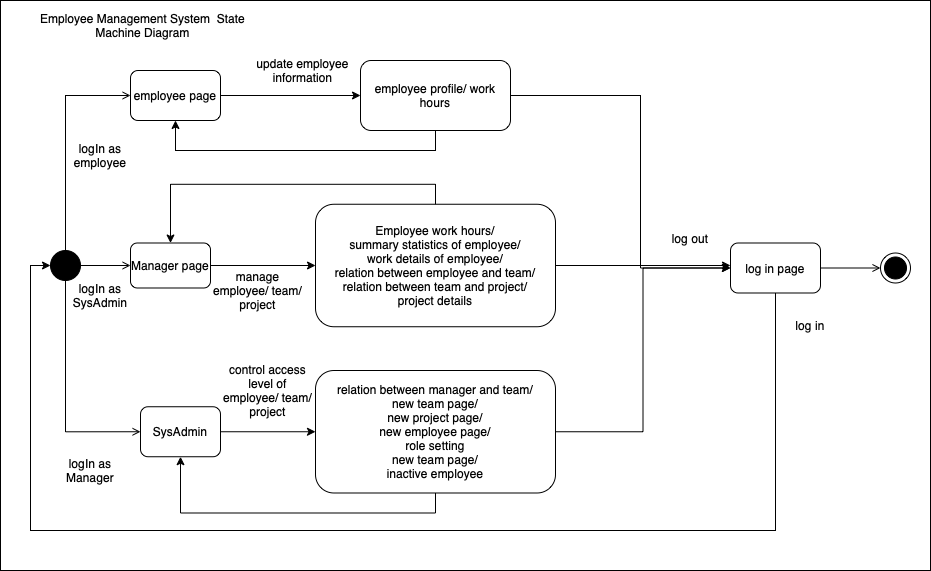

The diagram above was exported from draw.io. Its source (the exported page's mxGraphModel, read from the mxfile embedded in the PNG):
<mxGraphModel dx="945" dy="720" grid="1" gridSize="10" guides="1" tooltips="1" connect="1" arrows="1" fold="1" page="1" pageScale="1" pageWidth="850" pageHeight="1100" math="0" shadow="0">
  <root>
    <mxCell id="0" />
    <mxCell id="1" parent="0" />
    <mxCell id="5X6V7tDLw88zwOwf-sW3-2" value="" style="rounded=0;whiteSpace=wrap;html=1;" vertex="1" parent="1">
      <mxGeometry y="80" width="930" height="570" as="geometry" />
    </mxCell>
    <mxCell id="5X6V7tDLw88zwOwf-sW3-3" style="edgeStyle=orthogonalEdgeStyle;rounded=0;orthogonalLoop=1;jettySize=auto;html=1;exitX=0.5;exitY=0;exitDx=0;exitDy=0;entryX=0;entryY=0.5;entryDx=0;entryDy=0;endArrow=open;endFill=0;" edge="1" parent="1" source="5X6V7tDLw88zwOwf-sW3-6" target="5X6V7tDLw88zwOwf-sW3-7">
      <mxGeometry relative="1" as="geometry" />
    </mxCell>
    <mxCell id="5X6V7tDLw88zwOwf-sW3-4" style="edgeStyle=orthogonalEdgeStyle;rounded=0;orthogonalLoop=1;jettySize=auto;html=1;exitX=1;exitY=0.5;exitDx=0;exitDy=0;entryX=0;entryY=0.5;entryDx=0;entryDy=0;endArrow=open;endFill=0;" edge="1" parent="1" source="5X6V7tDLw88zwOwf-sW3-6" target="5X6V7tDLw88zwOwf-sW3-8">
      <mxGeometry relative="1" as="geometry" />
    </mxCell>
    <mxCell id="5X6V7tDLw88zwOwf-sW3-5" style="edgeStyle=orthogonalEdgeStyle;rounded=0;orthogonalLoop=1;jettySize=auto;html=1;exitX=0.5;exitY=1;exitDx=0;exitDy=0;entryX=0;entryY=0.5;entryDx=0;entryDy=0;endArrow=open;endFill=0;" edge="1" parent="1" source="5X6V7tDLw88zwOwf-sW3-6" target="5X6V7tDLw88zwOwf-sW3-9">
      <mxGeometry relative="1" as="geometry" />
    </mxCell>
    <mxCell id="5X6V7tDLw88zwOwf-sW3-6" value="" style="ellipse;whiteSpace=wrap;html=1;aspect=fixed;fillColor=#000000;" vertex="1" parent="1">
      <mxGeometry x="50" y="330" width="30" height="30" as="geometry" />
    </mxCell>
    <mxCell id="5X6V7tDLw88zwOwf-sW3-15" style="edgeStyle=orthogonalEdgeStyle;rounded=0;orthogonalLoop=1;jettySize=auto;html=1;exitX=1;exitY=0.5;exitDx=0;exitDy=0;entryX=0;entryY=0.5;entryDx=0;entryDy=0;" edge="1" parent="1" source="5X6V7tDLw88zwOwf-sW3-7" target="5X6V7tDLw88zwOwf-sW3-14">
      <mxGeometry relative="1" as="geometry" />
    </mxCell>
    <mxCell id="5X6V7tDLw88zwOwf-sW3-7" value="employee page" style="rounded=1;whiteSpace=wrap;html=1;strokeColor=#000000;fillColor=none;sketch=0;" vertex="1" parent="1">
      <mxGeometry x="130" y="150" width="90" height="50" as="geometry" />
    </mxCell>
    <mxCell id="5X6V7tDLw88zwOwf-sW3-23" style="edgeStyle=orthogonalEdgeStyle;rounded=0;orthogonalLoop=1;jettySize=auto;html=1;exitX=1;exitY=0.5;exitDx=0;exitDy=0;entryX=0;entryY=0.5;entryDx=0;entryDy=0;" edge="1" parent="1" source="5X6V7tDLw88zwOwf-sW3-8" target="5X6V7tDLw88zwOwf-sW3-22">
      <mxGeometry relative="1" as="geometry" />
    </mxCell>
    <mxCell id="5X6V7tDLw88zwOwf-sW3-8" value="Manager page" style="rounded=1;whiteSpace=wrap;html=1;strokeColor=#000000;fillColor=none;sketch=0;" vertex="1" parent="1">
      <mxGeometry x="130" y="322.5" width="80" height="45" as="geometry" />
    </mxCell>
    <mxCell id="5X6V7tDLw88zwOwf-sW3-25" style="edgeStyle=orthogonalEdgeStyle;rounded=0;orthogonalLoop=1;jettySize=auto;html=1;exitX=1;exitY=0.5;exitDx=0;exitDy=0;entryX=0;entryY=0.5;entryDx=0;entryDy=0;" edge="1" parent="1" source="5X6V7tDLw88zwOwf-sW3-9" target="5X6V7tDLw88zwOwf-sW3-24">
      <mxGeometry relative="1" as="geometry" />
    </mxCell>
    <mxCell id="5X6V7tDLw88zwOwf-sW3-9" value="SysAdmin" style="rounded=1;whiteSpace=wrap;html=1;strokeColor=#000000;fillColor=none;sketch=0;" vertex="1" parent="1">
      <mxGeometry x="140" y="486.25" width="80" height="50" as="geometry" />
    </mxCell>
    <mxCell id="5X6V7tDLw88zwOwf-sW3-10" value="Employee Management System &amp;nbsp;State Machine Diagram" style="text;html=1;strokeColor=none;fillColor=none;align=center;verticalAlign=middle;whiteSpace=wrap;rounded=0;sketch=0;" vertex="1" parent="1">
      <mxGeometry x="30" y="90" width="225" height="30" as="geometry" />
    </mxCell>
    <mxCell id="5X6V7tDLw88zwOwf-sW3-11" value="logIn as employee" style="text;html=1;strokeColor=none;fillColor=none;align=center;verticalAlign=middle;whiteSpace=wrap;rounded=0;sketch=0;" vertex="1" parent="1">
      <mxGeometry x="70" y="220" width="60" height="30" as="geometry" />
    </mxCell>
    <mxCell id="5X6V7tDLw88zwOwf-sW3-12" value="logIn as SysAdmin" style="text;html=1;strokeColor=none;fillColor=none;align=center;verticalAlign=middle;whiteSpace=wrap;rounded=0;sketch=0;" vertex="1" parent="1">
      <mxGeometry x="70" y="360" width="60" height="30" as="geometry" />
    </mxCell>
    <mxCell id="5X6V7tDLw88zwOwf-sW3-13" value="logIn as Manager" style="text;html=1;strokeColor=none;fillColor=none;align=center;verticalAlign=middle;whiteSpace=wrap;rounded=0;sketch=0;" vertex="1" parent="1">
      <mxGeometry x="60" y="535" width="60" height="30" as="geometry" />
    </mxCell>
    <mxCell id="5X6V7tDLw88zwOwf-sW3-26" style="edgeStyle=orthogonalEdgeStyle;rounded=0;orthogonalLoop=1;jettySize=auto;html=1;exitX=1;exitY=0.5;exitDx=0;exitDy=0;entryX=0;entryY=0.5;entryDx=0;entryDy=0;" edge="1" parent="1" source="5X6V7tDLw88zwOwf-sW3-14" target="5X6V7tDLw88zwOwf-sW3-19">
      <mxGeometry relative="1" as="geometry">
        <Array as="points">
          <mxPoint x="640" y="175" />
          <mxPoint x="640" y="348" />
        </Array>
      </mxGeometry>
    </mxCell>
    <mxCell id="5X6V7tDLw88zwOwf-sW3-33" style="edgeStyle=orthogonalEdgeStyle;rounded=0;orthogonalLoop=1;jettySize=auto;html=1;exitX=0.5;exitY=1;exitDx=0;exitDy=0;entryX=0.5;entryY=1;entryDx=0;entryDy=0;" edge="1" parent="1" source="5X6V7tDLw88zwOwf-sW3-14" target="5X6V7tDLw88zwOwf-sW3-7">
      <mxGeometry relative="1" as="geometry">
        <Array as="points">
          <mxPoint x="435" y="230" />
          <mxPoint x="175" y="230" />
        </Array>
      </mxGeometry>
    </mxCell>
    <mxCell id="5X6V7tDLw88zwOwf-sW3-14" value="employee profile/&amp;nbsp;work hours" style="rounded=1;whiteSpace=wrap;html=1;strokeColor=#000000;fillColor=none;sketch=0;" vertex="1" parent="1">
      <mxGeometry x="360" y="140" width="150" height="70" as="geometry" />
    </mxCell>
    <mxCell id="5X6V7tDLw88zwOwf-sW3-16" value="update employee information" style="text;html=1;strokeColor=none;fillColor=none;align=center;verticalAlign=middle;whiteSpace=wrap;rounded=0;" vertex="1" parent="1">
      <mxGeometry x="255" y="130" width="95" height="40" as="geometry" />
    </mxCell>
    <mxCell id="5X6V7tDLw88zwOwf-sW3-17" value="" style="ellipse;html=1;shape=endState;fillColor=#000000;strokeColor=#000000;" vertex="1" parent="1">
      <mxGeometry x="880" y="332.5" width="30" height="30" as="geometry" />
    </mxCell>
    <mxCell id="5X6V7tDLw88zwOwf-sW3-18" style="edgeStyle=orthogonalEdgeStyle;rounded=0;orthogonalLoop=1;jettySize=auto;html=1;exitX=1;exitY=0.5;exitDx=0;exitDy=0;entryX=0;entryY=0.5;entryDx=0;entryDy=0;endArrow=open;endFill=0;" edge="1" parent="1" source="5X6V7tDLw88zwOwf-sW3-19" target="5X6V7tDLw88zwOwf-sW3-17">
      <mxGeometry relative="1" as="geometry" />
    </mxCell>
    <mxCell id="5X6V7tDLw88zwOwf-sW3-31" style="edgeStyle=orthogonalEdgeStyle;rounded=0;orthogonalLoop=1;jettySize=auto;html=1;exitX=0.5;exitY=1;exitDx=0;exitDy=0;entryX=0;entryY=0.5;entryDx=0;entryDy=0;" edge="1" parent="1" source="5X6V7tDLw88zwOwf-sW3-19" target="5X6V7tDLw88zwOwf-sW3-6">
      <mxGeometry relative="1" as="geometry">
        <Array as="points">
          <mxPoint x="775" y="610" />
          <mxPoint x="30" y="610" />
          <mxPoint x="30" y="345" />
        </Array>
      </mxGeometry>
    </mxCell>
    <mxCell id="5X6V7tDLw88zwOwf-sW3-19" value="log in page" style="rounded=1;whiteSpace=wrap;html=1;strokeColor=#000000;fillColor=none;sketch=0;" vertex="1" parent="1">
      <mxGeometry x="730" y="322.5" width="90" height="50" as="geometry" />
    </mxCell>
    <mxCell id="5X6V7tDLw88zwOwf-sW3-27" style="edgeStyle=orthogonalEdgeStyle;rounded=0;orthogonalLoop=1;jettySize=auto;html=1;exitX=1;exitY=0.5;exitDx=0;exitDy=0;" edge="1" parent="1" source="5X6V7tDLw88zwOwf-sW3-22">
      <mxGeometry relative="1" as="geometry">
        <mxPoint x="730" y="345" as="targetPoint" />
      </mxGeometry>
    </mxCell>
    <mxCell id="5X6V7tDLw88zwOwf-sW3-34" style="edgeStyle=orthogonalEdgeStyle;rounded=0;orthogonalLoop=1;jettySize=auto;html=1;exitX=0.5;exitY=0;exitDx=0;exitDy=0;entryX=0.5;entryY=0;entryDx=0;entryDy=0;" edge="1" parent="1" source="5X6V7tDLw88zwOwf-sW3-22" target="5X6V7tDLw88zwOwf-sW3-8">
      <mxGeometry relative="1" as="geometry" />
    </mxCell>
    <mxCell id="5X6V7tDLw88zwOwf-sW3-22" value="Employee work hours/&lt;br&gt;summary statistics of employee/&lt;br&gt;work details of employee/&lt;br&gt;relation between employee and team/&lt;br&gt;relation between team and project/&lt;br&gt;project details" style="rounded=1;whiteSpace=wrap;html=1;strokeColor=#000000;fillColor=none;sketch=0;" vertex="1" parent="1">
      <mxGeometry x="315" y="283.75" width="240" height="122.5" as="geometry" />
    </mxCell>
    <mxCell id="5X6V7tDLw88zwOwf-sW3-29" style="edgeStyle=orthogonalEdgeStyle;rounded=0;orthogonalLoop=1;jettySize=auto;html=1;exitX=1;exitY=0.5;exitDx=0;exitDy=0;entryX=0;entryY=0.5;entryDx=0;entryDy=0;" edge="1" parent="1" source="5X6V7tDLw88zwOwf-sW3-24" target="5X6V7tDLw88zwOwf-sW3-19">
      <mxGeometry relative="1" as="geometry" />
    </mxCell>
    <mxCell id="5X6V7tDLw88zwOwf-sW3-35" style="edgeStyle=orthogonalEdgeStyle;rounded=0;orthogonalLoop=1;jettySize=auto;html=1;exitX=0.5;exitY=1;exitDx=0;exitDy=0;entryX=0.5;entryY=1;entryDx=0;entryDy=0;" edge="1" parent="1" source="5X6V7tDLw88zwOwf-sW3-24" target="5X6V7tDLw88zwOwf-sW3-9">
      <mxGeometry relative="1" as="geometry" />
    </mxCell>
    <mxCell id="5X6V7tDLw88zwOwf-sW3-24" value="relation between manager and team/&lt;br&gt;new team page/&lt;br&gt;new project page/&lt;br&gt;new employee page/&lt;br&gt;role setting&lt;span style=&quot;caret-color: rgba(0, 0, 0, 0); color: rgba(0, 0, 0, 0); font-family: monospace; font-size: 0px; text-align: start;&quot;&gt;%3CmxGraphModel%3E%3Croot%3E%3CmxCell%20id%3D%220%22%2F%3E%3CmxCell%20id%3D%221%22%20parent%3D%220%22%2F%3E%3CmxCell%20id%3D%222%22%20value%3D%22new%20team%20page%22%20style%3D%22rounded%3D1%3BwhiteSpace%3Dwrap%3Bhtml%3D1%3BstrokeColor%3D%23000000%3BfillColor%3Dnone%3Bsketch%3D0%3B%22%20vertex%3D%221%22%20parent%3D%221%22%3E%3CmxGeometry%20x%3D%22450%22%20y%3D%22970%22%20width%3D%2290%22%20height%3D%2250%22%20as%3D%22geometry%22%2F%3E%3C%2FmxCell%3E%3C%2Froot%3E%3C%2FmxGraphModel%3E/&lt;br&gt;&lt;/span&gt;new team page/&lt;br&gt;inactive employee" style="rounded=1;whiteSpace=wrap;html=1;strokeColor=#000000;fillColor=none;sketch=0;" vertex="1" parent="1">
      <mxGeometry x="315" y="450" width="240" height="122.5" as="geometry" />
    </mxCell>
    <mxCell id="5X6V7tDLw88zwOwf-sW3-30" value="log out" style="text;html=1;strokeColor=none;fillColor=none;align=center;verticalAlign=middle;whiteSpace=wrap;rounded=0;" vertex="1" parent="1">
      <mxGeometry x="660" y="303" width="60" height="30" as="geometry" />
    </mxCell>
    <mxCell id="5X6V7tDLw88zwOwf-sW3-32" value="log in" style="text;html=1;strokeColor=none;fillColor=none;align=center;verticalAlign=middle;whiteSpace=wrap;rounded=0;" vertex="1" parent="1">
      <mxGeometry x="780" y="390" width="60" height="30" as="geometry" />
    </mxCell>
    <mxCell id="5X6V7tDLw88zwOwf-sW3-36" value="manage employee/ team/ project" style="text;html=1;strokeColor=none;fillColor=none;align=center;verticalAlign=middle;whiteSpace=wrap;rounded=0;" vertex="1" parent="1">
      <mxGeometry x="210" y="350" width="95" height="40" as="geometry" />
    </mxCell>
    <mxCell id="5X6V7tDLw88zwOwf-sW3-37" value="control access level of employee/ team/ project" style="text;html=1;strokeColor=none;fillColor=none;align=center;verticalAlign=middle;whiteSpace=wrap;rounded=0;" vertex="1" parent="1">
      <mxGeometry x="220" y="450" width="95" height="40" as="geometry" />
    </mxCell>
  </root>
</mxGraphModel>